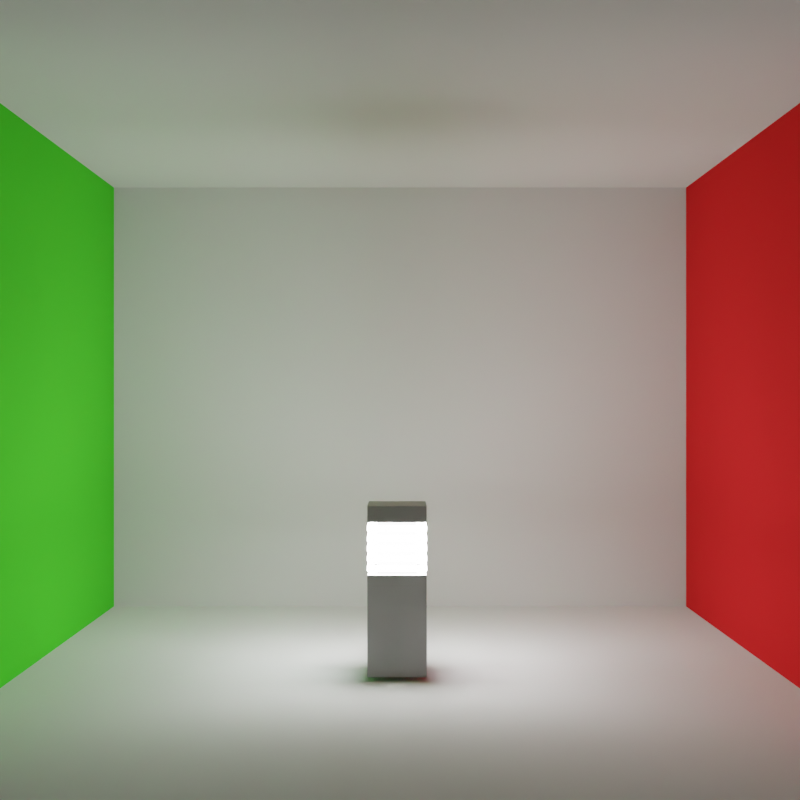 # Source: cbox-simple-light.blend  (saved by Blender 3.2.14; exported with 4.5.12 LTS)
import bpy
from mathutils import Matrix  # noqa: F401  (used for matrix-valued properties, if any)

bpy.ops.wm.read_factory_settings(use_empty=True)
scene = bpy.context.scene
scene.name = 'Scene'

# ---- collections
col_collection = bpy.data.collections.new('Collection'); scene.collection.children.link(col_collection)
col_cbox = bpy.data.collections.new('cbox'); col_collection.children.link(col_cbox)
col_bollard_lighting = bpy.data.collections.new('Bollard lighting'); col_collection.children.link(col_bollard_lighting)

# ---- materials (node trees are filled in below, after node groups)
mat_green_diffuse = bpy.data.materials.new('green-diffuse')
mat_green_diffuse.alpha_threshold = 0.0
mat_green_diffuse.line_color = (0.0, 0.0, 0.0, 1.0)
mat_white_diffuse = bpy.data.materials.new('white-diffuse')
mat_red_diffuse = bpy.data.materials.new('red-diffuse')
mat_emitter = bpy.data.materials.new('Emitter')
mat_metal_002 = bpy.data.materials.new('Metal.002')

# ---- material node trees
mat_green_diffuse.use_nodes = True; mat_green_diffuse.node_tree.nodes.clear()
_N = mat_green_diffuse.node_tree.nodes; _L = mat_green_diffuse.node_tree.links
n0 = _N.new('ShaderNodeOutputMaterial'); n0.name = 'Material Output'; n0.location = (300, 300)
n1 = _N.new('ShaderNodeBsdfDiffuse'); n1.name = 'Diffuse BSDF'; n1.location = (10, 300)
n1.inputs[0].default_value = (0.09101, 0.8, 0.04436, 1.0)
n1.inputs[1].default_value = 0.4
_L.new(n1.outputs[0], n0.inputs[0])
n0.is_active_output = True
mat_white_diffuse.use_nodes = True; mat_white_diffuse.node_tree.nodes.clear()
_N = mat_white_diffuse.node_tree.nodes; _L = mat_white_diffuse.node_tree.links
n0 = _N.new('ShaderNodeOutputMaterial'); n0.name = 'Material Output'; n0.location = (300, 300)
n1 = _N.new('ShaderNodeBsdfDiffuse'); n1.name = 'Diffuse BSDF'; n1.location = (10, 300)
n1.inputs[1].default_value = 0.5
_L.new(n1.outputs[0], n0.inputs[0])
n0.is_active_output = True
mat_red_diffuse.use_nodes = True; mat_red_diffuse.node_tree.nodes.clear()
_N = mat_red_diffuse.node_tree.nodes; _L = mat_red_diffuse.node_tree.links
n0 = _N.new('ShaderNodeOutputMaterial'); n0.name = 'Material Output'; n0.location = (300, 300)
n1 = _N.new('ShaderNodeBsdfDiffuse'); n1.name = 'Diffuse BSDF'; n1.location = (10, 300)
n1.inputs[0].default_value = (0.8, 0.02754, 0.03088, 1.0)
n1.inputs[1].default_value = 0.5
_L.new(n1.outputs[0], n0.inputs[0])
n0.is_active_output = True
mat_emitter.use_nodes = True; mat_emitter.node_tree.nodes.clear()
_N = mat_emitter.node_tree.nodes; _L = mat_emitter.node_tree.links
n0 = _N.new('ShaderNodeOutputMaterial'); n0.name = 'Material Output'; n0.location = (300, 300)
n1 = _N.new('ShaderNodeEmission'); n1.name = 'Emission'; n1.location = (10, 300)
n1.inputs[1].default_value = 72.3
_L.new(n1.outputs[0], n0.inputs[0])
n0.is_active_output = True
mat_metal_002.use_nodes = True; mat_metal_002.node_tree.nodes.clear()
_N = mat_metal_002.node_tree.nodes; _L = mat_metal_002.node_tree.links
n0 = _N.new('ShaderNodeBsdfPrincipled'); n0.name = 'Principled BSDF'; n0.location = (10, 300)
n0.distribution = 'GGX'
n0.subsurface_method = 'BURLEY'
n0.inputs[0].default_value = (0.5155, 0.5155, 0.5155, 1.0)
n0.inputs[1].default_value = 1.0
n0.inputs[2].default_value = 0.85
n0.inputs[3].default_value = 1.45
n0.inputs[27].default_value = (0.0, 0.0, 0.0, 1.0)
n0.inputs[28].default_value = 1.0
n1 = _N.new('ShaderNodeOutputMaterial'); n1.name = 'Material Output'; n1.location = (300, 300)
_L.new(n0.outputs[0], n1.inputs[0])
n1.is_active_output = True

# ---- world
world_world = bpy.data.worlds.new('World'); scene.world = world_world
world_world.use_nodes = True; world_world.node_tree.nodes.clear()
_N = world_world.node_tree.nodes; _L = world_world.node_tree.links
n0 = _N.new('ShaderNodeOutputWorld'); n0.name = 'World Output'; n0.location = (300, 300)
n1 = _N.new('ShaderNodeBackground'); n1.name = 'Background'; n1.location = (10, 300)
n1.inputs[0].default_value = (0.05088, 0.05088, 0.05088, 1.0)
_L.new(n1.outputs[0], n0.inputs[0])
n0.is_active_output = True
world_world.color = (0.05088, 0.05088, 0.05088)
world_world.use_sun_shadow = False
world_world.sun_shadow_jitter_overblur = 0.0

# ---- cameras
cam_camera = bpy.data.cameras.new('Camera')
cam_camera.clip_end = 100.0
cam_camera.lens = 53.0
cam_camera.ortho_scale = 7.314

# ---- meshes
me_cube_002 = bpy.data.meshes.new('Cube.002')
me_cube_002.from_pydata([(1.0, -1.0, 1.0), (1.0, -1.0, -1.0), (-1.0, -1.0, 1.0), (-1.0, -1.0, -1.0)], [], [(1, 0, 2, 3)])
_uv = me_cube_002.uv_layers.new(name='UVMap')
_uv.uv.foreach_set('vector', [0.375, 0.75, 0.625, 0.75, 0.625, 1.0, 0.375, 1.0])
me_cube_002.materials.append(mat_green_diffuse)
me_cube_002.use_mirror_vertex_groups = False
me_cube_002.update()
me_cube_005 = bpy.data.meshes.new('Cube.005')
me_cube_005.from_pydata([(1.0, 1.0, -1.0), (1.0, -1.0, -1.0), (-1.0, 1.0, -1.0), (-1.0, -1.0, -1.0)], [], [(2, 0, 1, 3)])
_uv = me_cube_005.uv_layers.new(name='UVMap')
_uv.uv.foreach_set('vector', [0.125, 0.5, 0.375, 0.5, 0.375, 0.75, 0.125, 0.75])
me_cube_005.materials.append(mat_white_diffuse)
me_cube_005.use_mirror_vertex_groups = False
me_cube_005.update()
me_cube_004 = bpy.data.meshes.new('Cube.004')
me_cube_004.from_pydata([(-1.0, 1.0, 1.0), (-1.0, 1.0, -1.0), (-1.0, -1.0, 1.0), (-1.0, -1.0, -1.0)], [], [(3, 2, 0, 1)])
_uv = me_cube_004.uv_layers.new(name='UVMap')
_uv.uv.foreach_set('vector', [0.375, 0.0, 0.625, 0.0, 0.625, 0.25, 0.375, 0.25])
me_cube_004.materials.append(mat_white_diffuse)
me_cube_004.use_mirror_vertex_groups = False
me_cube_004.update()
me_cube_001 = bpy.data.meshes.new('Cube.001')
me_cube_001.from_pydata([(1.0, 1.0, 1.0), (1.0, 1.0, -1.0), (-1.0, 1.0, 1.0), (-1.0, 1.0, -1.0)], [], [(3, 2, 0, 1)])
_uv = me_cube_001.uv_layers.new(name='UVMap')
_uv.uv.foreach_set('vector', [0.375, 0.25, 0.625, 0.25, 0.625, 0.5, 0.375, 0.5])
me_cube_001.materials.append(mat_red_diffuse)
me_cube_001.use_mirror_vertex_groups = False
me_cube_001.update()
me_cube_003 = bpy.data.meshes.new('Cube.003')
me_cube_003.from_pydata([(1.0, 1.0, 1.0), (1.0, -1.0, 1.0), (-1.0, 1.0, 1.0), (-1.0, -1.0, 1.0)], [], [(0, 2, 3, 1)])
_uv = me_cube_003.uv_layers.new(name='UVMap')
_uv.uv.foreach_set('vector', [0.625, 0.5, 0.875, 0.5, 0.875, 0.75, 0.625, 0.75])
me_cube_003.materials.append(mat_white_diffuse)
me_cube_003.use_mirror_vertex_groups = False
me_cube_003.update()
me_cube_034 = bpy.data.meshes.new('Cube.034')
me_cube_034.from_pydata([(-0.08987, 0.08948, 0.3191), (-0.08987, -0.08949, 0.3191), (0.0891, -0.08949, 0.3191), (0.0891, 0.08948, 0.3191), (-0.08987, 0.08948, 0.3346), (-0.08987, -0.08949, 0.3346), (0.0891, -0.08949, 0.3346), (0.0891, 0.08948, 0.3346)], [], [(7, 3, 0, 4), (6, 2, 3, 7), (5, 1, 2, 6), (4, 0, 1, 5)])
_uv = me_cube_034.uv_layers.new(name='UVMap')
_uv.uv.foreach_set('vector', [0.5312, 0.75, 0.5417, 0.75, 0.5417, 1.0, 0.5312, 1.0, 0.5312, 0.5, 0.5417, 0.5, 0.5417, 0.75, 0.5312, 0.75, 0.5312, 0.25, 0.5417, 0.25, 0.5417, 0.5, 0.5312, 0.5, 0.5312, 0.0, 0.5417, 0.0, 0.5417, 0.25, 0.5312, 0.25])
me_cube_034.materials.append(mat_emitter)
me_cube_034.use_remesh_fix_poles = True
me_cube_034.use_remesh_preserve_attributes = False
me_cube_034.use_mirror_vertex_groups = False
me_cube_034.update()
me_cube_033 = bpy.data.meshes.new('Cube.033')
me_cube_033.from_pydata([(-0.08987, 0.08948, 0.5151), (-0.08987, 0.08948, 0.0004325), (-0.08987, -0.08949, 0.5151), (-0.08987, -0.08949, 0.0004324), (0.0891, 0.08948, 0.5151), (0.0891, 0.08948, 0.0004325), (0.0891, -0.08949, 0.5151), (0.0891, -0.08949, 0.0004324), (-0.08987, 0.08948, 0.4661), (-0.0598, 0.05941, 0.3071), (-0.0598, -0.05942, 0.3071), (-0.08987, -0.08949, 0.4661), (0.05903, -0.05942, 0.3071), (0.0891, -0.08949, 0.4661), (0.05903, 0.05941, 0.3071), (0.0891, 0.08948, 0.4661), (0.0891, 0.08948, 0.3071), (-0.08987, 0.08948, 0.3071), (0.0891, -0.08949, 0.3071), (-0.08987, -0.08949, 0.3071), (-0.0598, 0.05941, 0.4661), (-0.0598, -0.05942, 0.4661), (0.05903, -0.05942, 0.4661), (0.05903, 0.05941, 0.4661)], [], [(17, 1, 3, 19), (19, 3, 7, 18), (18, 7, 5, 16), (16, 5, 1, 17), (2, 6, 4, 0), (7, 3, 1, 5), (4, 15, 8, 0), (6, 13, 15, 4), (2, 11, 13, 6), (0, 8, 11, 2), (15, 13, 11, 8), (10, 12, 22, 21), (9, 14, 16, 17), (14, 12, 18, 16), (12, 10, 19, 18), (10, 9, 17, 19), (23, 20, 21, 22), (14, 9, 20, 23), (9, 10, 21, 20), (12, 14, 23, 22)])
_uv = me_cube_033.uv_layers.new(name='UVMap')
_uv.uv.foreach_set('vector', [0.5417, 0.0, 0.625, 0.0, 0.625, 0.25, 0.5417, 0.25, 0.5417, 0.25, 0.625, 0.25, 0.625, 0.5, 0.5417, 0.5, 0.5417, 0.5, 0.625, 0.5, 0.625, 0.75, 0.5417, 0.75, 0.5417, 0.75, 0.625, 0.75, 0.625, 1.0, 0.5417, 1.0, 0.125, 0.5, 0.375, 0.5, 0.375, 0.75, 0.125, 0.75, 0.625, 0.5, 0.875, 0.5, 0.875, 0.75, 0.625, 0.75, 0.375, 0.75, 0.4583, 0.75, 0.4583, 1.0, 0.375, 1.0, 0.375, 0.5, 0.4583, 0.5, 0.4583, 0.75, 0.375, 0.75, 0.375, 0.25, 0.4583, 0.25, 0.4583, 0.5, 0.375, 0.5, 0.375, 0.0, 0.4583, 0.0, 0.4583, 0.25, 0.375, 0.25, 0.4583, 0.75, 0.4583, 0.5, 0.4583, 0.25, 0.4583, 0.0, 0.5417, 0.2705, 0.5417, 0.4795, 0.5417, 0.4795, 0.5417, 0.2705, 0.5417, 0.1475, 0.5417, 0.6025, 0.5417, 0.75, 0.5417, 0.0, 0.5417, 0.6025, 0.5417, 0.4795, 0.5417, 0.5, 0.5417, 0.75, 0.5417, 0.4795, 0.5417, 0.2705, 0.5417, 0.25, 0.5417, 0.5, 0.5417, 0.2705, 0.5417, 0.1475, 0.5417, 0.0, 0.5417, 0.25, 0.5417, 0.6025, 0.5417, 0.1475, 0.5417, 0.2705, 0.5417, 0.4795, 0.5417, 0.6025, 0.5417, 0.1475, 0.5417, 0.1475, 0.5417, 0.6025, 0.5417, 0.1475, 0.5417, 0.2705, 0.5417, 0.2705, 0.5417, 0.1475, 0.5417, 0.4795, 0.5417, 0.6025, 0.5417, 0.6025, 0.5417, 0.4795])
me_cube_033.materials.append(mat_metal_002)
me_cube_033.use_remesh_fix_poles = True
me_cube_033.use_remesh_preserve_attributes = False
me_cube_033.use_mirror_vertex_groups = False
me_cube_033.update()

# ---- objects
ob_camera = bpy.data.objects.new('Camera', cam_camera)
ob_left_wall = bpy.data.objects.new('left-wall', me_cube_002)
ob_bottom_wall = bpy.data.objects.new('bottom-wall', me_cube_005)
ob_back_wall = bpy.data.objects.new('back-wall', me_cube_004)
ob_right_wall = bpy.data.objects.new('right-wall', me_cube_001)
ob_top_wall = bpy.data.objects.new('top-wall', me_cube_003)
ob_cube_016 = bpy.data.objects.new('Cube.016', me_cube_034)
ob_cube_015 = bpy.data.objects.new('Cube.015', me_cube_033)
ob_bollard_lighting = bpy.data.objects.new('Bollard lighting', None)

# ---- transforms, parenting, visibility, modifiers, constraints
ob_camera.location = (43.18, -3.974e-06, -0.5)
ob_camera.rotation_euler = (1.571, -0.0, 1.571)
ob_camera.scale = (2.022, 2.022, 2.022)
ob_camera.lock_rotations_4d = False
ob_camera.empty_display_type = 'ARROWS'
ob_camera.color = (0.0, 0.0, 0.0, 0.0)
ob_camera.display_type = 'WIRE'
ob_camera.lineart.crease_threshold = 0.0
ob_left_wall.location = (-4.089, -0.01261, -0.3264)
ob_left_wall.scale = (15.44, 15.23, 11.15)
ob_left_wall.lock_rotations_4d = False
ob_left_wall.empty_display_type = 'ARROWS'
ob_left_wall.lineart.crease_threshold = 0.0
ob_bottom_wall.location = (-4.089, -0.01261, -0.3264)
ob_bottom_wall.scale = (15.44, 15.23, 11.15)
ob_bottom_wall.lock_rotations_4d = False
ob_bottom_wall.empty_display_type = 'ARROWS'
ob_bottom_wall.lineart.crease_threshold = 0.0
ob_back_wall.location = (-4.089, -0.01261, -0.3264)
ob_back_wall.scale = (15.44, 15.23, 11.15)
ob_back_wall.lock_rotations_4d = False
ob_back_wall.empty_display_type = 'ARROWS'
ob_back_wall.lineart.crease_threshold = 0.0
ob_right_wall.location = (-4.089, -0.01261, -0.3264)
ob_right_wall.scale = (15.44, 15.23, 11.15)
ob_right_wall.lock_rotations_4d = False
ob_right_wall.empty_display_type = 'ARROWS'
ob_right_wall.lineart.crease_threshold = 0.0
ob_top_wall.location = (-4.089, -0.01261, -0.3264)
ob_top_wall.scale = (15.44, 15.23, 11.15)
ob_top_wall.lock_rotations_4d = False
ob_top_wall.empty_display_type = 'ARROWS'
ob_top_wall.lineart.crease_threshold = 0.0
ob_cube_016.parent = ob_bollard_lighting
ob_cube_016.location = (0.0, 0.0, 0.0)
ob_cube_016.lineart.crease_threshold = 0.0
_m = ob_cube_016.modifiers.new('Solidify', 'SOLIDIFY')
_m.thickness = 0.017
_m.use_even_offset = True
_m = ob_cube_016.modifiers.new('Array', 'ARRAY')
_m.count = 5
_m.relative_offset_displace = (0.0, 0.0, 1.94)
_m = ob_cube_016.modifiers.new('Bevel', 'BEVEL')
_m.width = 0.001
_m.width_pct = 0.001
_m.segments = 3
ob_cube_015.parent = ob_bollard_lighting
ob_cube_015.location = (0.0, 0.0, 0.0)
ob_cube_015.lineart.crease_threshold = 0.0
_m = ob_cube_015.modifiers.new('Bevel', 'BEVEL')
_m.width = 0.001
_m.width_pct = 0.001
_m.segments = 3
ob_bollard_lighting.location = (-3.82, -0.1258, -11.29)
ob_bollard_lighting.scale = (12.94, 12.94, 12.94)
ob_bollard_lighting.lineart.crease_threshold = 0.0

# ---- collection membership
col_collection.objects.link(ob_camera)
col_cbox.objects.link(ob_left_wall)
col_cbox.objects.link(ob_bottom_wall)
col_cbox.objects.link(ob_back_wall)
col_cbox.objects.link(ob_right_wall)
col_cbox.objects.link(ob_top_wall)
col_bollard_lighting.objects.link(ob_cube_016)
col_bollard_lighting.objects.link(ob_cube_015)
col_bollard_lighting.objects.link(ob_bollard_lighting)

# ---- scene / render settings (as saved in the file)
scene.camera = ob_camera
scene.frame_start = 1; scene.frame_end = 250; scene.frame_set(1)
scene.render.engine = 'CYCLES'
scene.render.resolution_x = 1080
scene.cycles.sampling_pattern = 'TABULATED_SOBOL'
scene.cycles.use_light_tree = False
scene.view_settings.view_transform = 'Filmic'
bpy.context.view_layer.update()
